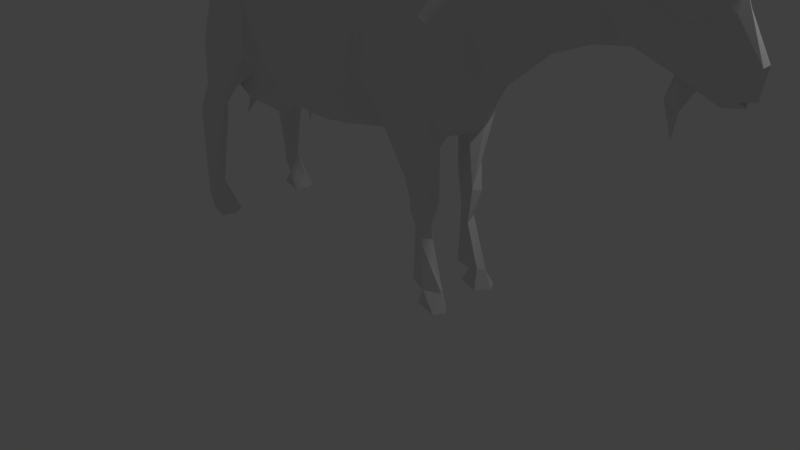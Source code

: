# Source: goat.blend  (saved by Blender 2.79.0; exported with 4.5.12 LTS)
import bpy
from mathutils import Matrix  # noqa: F401  (used for matrix-valued properties, if any)

bpy.ops.wm.read_factory_settings(use_empty=True)
scene = bpy.context.scene
scene.name = 'Scene'

# ---- collections
col_collection_1 = bpy.data.collections.new('Collection 1'); scene.collection.children.link(col_collection_1)

# ---- materials (node trees are filled in below, after node groups)
mat_mat = bpy.data.materials.new('Mat')
mat_mat.alpha_threshold = 0.0
mat_mat.use_transparent_shadow = False
mat_mat.roughness = 0.5

# ---- material node trees

# ---- world
world_world = bpy.data.worlds.new('World'); scene.world = world_world
world_world.color = (0.05088, 0.05088, 0.05088)
world_world.use_sun_shadow = False
world_world.sun_shadow_jitter_overblur = 0.0
world_world.cycles.sampling_method = 'MANUAL'

# ---- cameras
cam_camera = bpy.data.cameras.new('Camera')
cam_camera.clip_end = 100.0
cam_camera.lens = 35.0
cam_camera.sensor_width = 32.0
cam_camera.sensor_height = 18.0
cam_camera.ortho_scale = 7.314
cam_camera.dof.focus_distance = 0.0
cam_camera.dof.aperture_fstop = 128.0

# ---- lights
light_lamp = bpy.data.lights.new('Lamp', 'POINT')
light_lamp.transmission_factor = 0.0
light_lamp.cutoff_distance = 30.0
light_lamp.energy = 100.0
light_lamp.shadow_buffer_clip_start = 1.001
light_lamp.shadow_soft_size = 0.1
light_lamp.shadow_maximum_resolution = 0.006
light_lamp.use_absolute_resolution = True

# ---- meshes
me_grp1_grp1_2 = bpy.data.meshes.new('grp1 grp1_2')
me_grp1_grp1_2.from_pydata([(-263.0, 209.8, -28.96), (-246.3, 214.4, -12.14), (-289.0, 243.1, 35.53), (321.0, 524.7, -19.41), (232.8, 523.3, -20.98), (251.1, 532.9, 0.002675), (136.3, 408.5, -92.14), (151.5, 487.8, -68.3), (194.2, 433.3, -84.07), (202.0, 309.1, -69.96), (214.8, 342.4, -76.47), (217.8, 286.5, -37.69), (-286.6, 135.1, 86.31), (-301.1, 162.9, 97.6), (-292.1, 71.27, 82.18), (226.2, 491.9, -42.75), (211.1, 476.8, -64.29), (158.7, 513.3, -39.56), (-127.1, 232.0, 0.0651), (-52.23, 212.9, 0.002163), (-128.8, 235.7, 30.53), (-318.0, 39.93, 96.43), (-307.9, 62.17, 94.8), (-319.3, 192.9, 94.44), (-302.3, 344.8, -43.34), (-316.3, 358.6, 0.002128), (-326.7, 388.2, -42.98), (-206.1, 467.4, 101.1), (-229.4, 499.9, 79.23), (-286.6, 384.9, 77.04), (96.79, 346.1, 93.24), (70.91, 318.9, 71.62), (125.8, 283.5, 83.89), (-192.5, 274.7, 69.68), (-135.1, 262.2, 63.74), (-155.1, 310.8, 85.24), (-272.9, 180.6, 33.94), (-264.0, 212.2, 32.28), (-252.5, 214.0, 19.34), (-168.4, 205.9, 23.11), (136.3, 408.5, 92.15), (151.5, 487.8, 68.3), (94.34, 402.7, 85.07), (459.5, 450.9, 53.61), (509.2, 418.8, 26.24), (487.5, 457.1, 50.51), (-317.3, 203.1, 58.87), (-328.8, 210.7, 80.09), (-90.83, 548.7, -1.131), (-81.59, 539.7, 17.96), (24.8, 537.5, 0.002263), (-204.4, 457.5, -104.7), (-190.3, 324.8, -116.6), (-236.7, 403.5, -99.53), (226.2, 491.9, 42.76), (284.9, 436.7, 54.41), (321.0, 524.7, 19.42), (194.2, 433.3, 84.08), (211.1, 476.8, 64.3), (-255.7, 532.7, -3.225), (-264.0, 515.7, 22.51), (-201.2, 546.3, 0.0022), (-330.1, 441.2, -38.28), (-330.2, 470.5, -17.66), (-288.9, 498.4, -24.0), (-328.8, 210.7, -80.08), (-294.6, 242.3, -92.61), (-319.3, 192.9, -94.44), (391.9, 536.3, 0.005622), (480.5, 577.0, 15.09), (387.4, 526.3, -17.53), (-331.4, 37.85, 84.04), (-309.7, 53.5, 68.91), (211.3, 7.766, -65.5), (170.6, 7.063, -55.83), (185.6, 36.32, -60.68), (-194.6, 276.7, 105.3), (-166.7, 314.0, 104.4), (-233.1, 278.7, -112.8), (-230.0, 249.6, -98.84), (-283.6, 208.0, -97.4), (249.0, 432.3, -58.89), (147.0, 551.9, 0.002114), (232.8, 523.3, 20.98), (188.6, 166.2, 33.77), (189.8, 158.5, 53.49), (180.0, 108.1, 36.64), (-233.1, 278.7, 112.8), (-262.4, 280.5, 109.9), (-283.6, 208.0, 97.4), (-306.8, 310.7, 37.24), (-273.8, 263.4, 63.15), (-222.3, 251.1, -82.92), (-194.6, 276.7, -105.3), (-318.0, 7.006, -90.36), (-275.9, 7.705, -60.72), (-323.9, 5.922, -73.38), (-277.6, 6.023, -100.7), (-178.4, 396.9, 115.5), (-236.7, 403.5, 99.54), (-262.4, 280.5, -109.9), (197.6, 260.8, 44.12), (184.8, 202.4, 55.78), (-265.5, 7.676, -80.21), (52.51, 251.8, 37.99), (24.23, 301.1, 85.62), (-26.9, 237.4, 51.87), (163.5, 189.4, 66.09), (461.9, 568.6, 86.75), (477.3, 547.9, 47.82), (460.6, 530.6, 50.96), (99.17, 291.6, 59.33), (129.8, 258.1, 63.33), (137.0, 539.3, -22.57), (-295.6, 269.5, 79.42), (-307.8, 226.0, 69.03), (-294.6, 242.3, 92.62), (89.99, 467.7, -76.41), (71.34, 401.8, -82.59), (32.37, 465.6, -88.07), (-230.3, 265.0, 68.72), (-282.8, 207.5, 65.87), (-167.1, 477.2, 102.7), (-150.1, 475.1, 90.35), (-92.49, 477.1, 88.04), (-92.67, 395.0, 117.7), (-40.19, 479.6, 92.94), (-275.9, 7.704, 60.72), (-305.5, 28.53, 71.94), (-347.3, 478.7, -6.037), (-344.9, 486.8, 2.568), (-122.3, 295.8, -89.27), (-134.8, 262.2, -63.7), (-155.1, 310.8, -85.23), (-227.1, 224.9, 54.87), (430.2, 478.8, 45.67), (469.2, 514.9, 53.15), (203.1, 6.012, -30.89), (167.2, 6.145, -40.91), (-284.2, 143.7, 73.02), (-296.5, 178.1, 58.28), (-265.9, 199.8, 84.55), (210.1, 35.29, -47.53), (173.7, 113.3, -56.44), (200.4, 40.54, -37.59), (-40.19, 479.6, -92.93), (-92.49, 477.1, -88.04), (-41.3, 519.4, -62.86), (220.0, 6.629, -48.09), (556.8, 512.6, -1.693), (560.9, 486.9, 14.91), (594.1, 438.9, 10.5), (-363.8, 414.0, 0.001309), (156.4, 128.7, 47.37), (166.4, 158.2, 32.45), (57.53, 253.8, -38.52), (-26.9, 237.4, -51.87), (24.23, 301.1, -85.61), (106.5, 260.5, -5.668), (99.17, 291.6, -59.32), (161.5, 262.4, 0.001894), (-186.0, 205.9, 30.11), (-178.4, 170.3, 29.4), (-248.4, 341.1, 110.0), (-153.7, 400.5, 106.8), (178.2, 367.0, 93.46), (-230.3, 265.0, -68.72), (-192.5, 274.7, -69.68), (-79.19, 235.5, -48.26), (125.8, 283.5, -83.88), (163.5, 189.5, -66.09), (129.8, 258.1, -63.33), (-190.3, 324.8, 116.6), (-74.81, 282.9, -86.9), (-29.7, 284.6, -96.63), (60.61, 234.3, 0.002177), (578.6, 403.9, 22.84), (590.7, 401.6, 0.00591), (519.4, 570.9, 15.96), (487.2, 573.2, -25.55), (-277.6, 6.023, 100.7), (-318.0, 7.007, 90.37), (-323.9, 5.922, 73.39), (-265.6, 7.677, 80.22), (-12.15, 402.5, 104.8), (-272.8, 33.1, 80.6), (-307.9, 62.17, -94.8), (-272.8, 33.1, -80.6), (-110.4, 288.7, 86.78), (517.4, 471.8, 38.32), (522.6, 515.9, 53.77), (99.35, 272.5, 25.13), (-230.1, 249.6, 98.85), (-212.2, 205.8, 0.8063), (-186.0, 205.9, -30.1), (-167.9, 206.0, -22.88), (156.4, 128.7, -47.36), (147.3, 189.6, -46.96), (-153.7, 400.5, -106.8), (-170.2, 405.2, -113.1), (71.34, 401.8, 82.59), (-150.1, 475.1, -90.35), (-92.6, 395.3, -117.7), (70.12, 504.5, -56.3), (203.0, 6.002, 30.9), (211.3, 7.755, 65.52), (170.6, 7.053, 55.85), (167.2, 6.135, 40.93), (220.0, 6.617, 48.11), (513.8, 597.9, 93.09), (-265.9, 199.8, -84.54), (483.1, 572.5, -61.09), (472.6, 545.9, -47.4), (499.0, 538.9, -55.0), (-305.5, 28.53, -71.93), (158.7, 513.3, 39.56), (570.5, 406.0, -22.26), (555.5, 419.3, 30.23), (579.7, 392.3, -0.433), (-29.7, 284.6, 96.63), (184.9, 260.1, 23.1), (147.3, 189.6, 46.97), (387.4, 526.3, 17.55), (-318.0, 39.93, -96.42), (-301.7, 23.98, -101.2), (-141.6, 509.9, -58.78), (498.6, 537.9, 50.49), (494.3, 568.5, 33.73), (545.7, 415.0, 0.005984), (249.0, 432.3, 58.9), (524.1, 403.5, -8.277), (505.5, 369.1, -2.589), (495.1, 416.7, -8.502), (-273.8, 263.4, -63.15), (-306.8, 310.7, -37.24), (461.8, 570.9, -87.51), (458.8, 528.6, -52.54), (180.0, 108.1, -36.64), (166.4, 158.2, -32.45), (-323.4, 475.0, 24.17), (-316.9, 424.1, 53.11), (178.2, 367.0, -93.45), (500.8, 334.8, -2.387), (-284.2, 143.7, -73.01), (-292.1, 71.27, -82.18), (-286.6, 135.1, -86.31), (491.3, 383.9, 6.887), (-167.1, 477.2, -102.7), (-229.4, 499.9, -79.23), (438.4, 445.2, 24.48), (-296.5, 178.1, -58.28), (-282.8, 207.5, -65.87), (-317.3, 203.1, -58.87), (-41.3, 519.4, 62.87), (70.13, 504.5, 56.3), (495.7, 526.2, 56.66), (-227.1, 224.9, -54.87), (-344.7, 438.7, 8.452), (484.3, 565.2, -69.66), (469.6, 517.1, -53.15), (-316.9, 424.1, -53.1), (-274.2, 453.0, -65.82), (-286.6, 384.9, -77.04), (32.37, 465.6, 88.08), (504.3, 615.0, 25.28), (501.7, 613.7, 38.53), (512.9, 603.4, -91.54), (411.7, 471.1, -44.77), (173.7, 113.4, 56.45), (165.1, 158.1, 67.0), (-222.3, 251.1, 82.93), (411.7, 471.1, 44.79), (-79.19, 235.5, 48.26), (165.1, 158.1, -66.99), (-310.0, 285.1, 0.00219), (-301.7, 332.3, -71.93), (284.9, 436.7, -54.4), (-178.4, 170.3, -29.4), (-185.9, 538.4, -28.03), (452.6, 651.3, 33.4), (-290.9, 316.3, -92.48), (-128.8, 235.7, -30.53), (184.8, 202.4, -55.77), (-166.7, 314.0, -104.4), (-301.7, 23.98, 101.2), (202.0, 309.1, 69.97), (217.8, 286.5, 37.7), (214.8, 342.4, 76.47), (237.5, 366.5, -55.68), (217.0, 418.5, -79.55), (489.1, 605.3, 28.66), (189.8, 158.5, -53.48), (467.4, 645.4, -30.1), (421.4, 660.3, -38.48), (489.1, 605.3, -28.64), (-339.3, 406.8, 0.002192), (-326.7, 388.2, 42.99), (-302.3, 344.7, 43.35), (96.81, 346.1, -93.24), (70.91, 318.9, -71.61), (94.34, 402.7, -85.07), (507.0, 581.0, -12.8), (508.6, 411.8, 14.9), (506.0, 613.6, -36.48), (526.4, 561.4, -27.14), (390.6, 421.9, 0.005818), (448.7, 430.3, 0.005873), (547.9, 499.7, 29.85), (514.9, 552.2, -38.98), (159.9, 41.87, -54.73), (-242.0, 509.4, 44.55), (-274.2, 453.0, 65.83), (-248.4, 341.1, -110.0), (334.6, 410.3, 31.44), (256.2, 356.0, 34.78), (334.1, 399.3, 0.005793), (-331.4, 37.85, -84.04), (-309.7, 53.5, -68.91), (-141.6, 509.9, 58.79), (-295.6, 269.5, -79.42), (-307.8, 226.0, -69.03), (-242.0, 509.4, -44.54), (-185.9, 538.4, 28.04), (-180.2, 514.1, 70.92), (-301.1, 162.9, -97.59), (-180.2, 514.1, -70.91), (-12.13, 402.5, -104.8), (553.1, 386.6, 0.004648), (485.5, 562.2, 71.04), (-288.1, 241.5, -38.41), (163.1, 39.27, 35.9), (-301.7, 332.3, 71.94), (182.1, 32.49, -41.05), (183.0, 260.7, -23.3), (163.1, 39.27, -35.89), (188.6, 166.2, -33.77), (137.0, 539.3, 22.58), (183.1, 253.5, -28.58), (197.6, 260.7, -44.11), (545.6, 524.4, 39.57), (220.4, 270.4, 0.001627), (266.3, 342.1, 0.001653), (256.2, 356.0, -34.77), (237.5, 366.5, 55.69), (334.6, 410.3, -31.42), (438.1, 445.3, -24.61), (430.1, 478.8, -45.63), (502.9, 423.3, -28.69), (89.99, 467.7, 76.41), (459.6, 450.8, -53.56), (487.5, 457.1, -50.5), (-290.9, 316.3, 92.48), (522.6, 515.7, -53.77), (522.6, 560.3, 35.42), (545.6, 524.4, -39.58), (545.8, 552.0, -2.088), (159.9, 41.87, 54.74), (185.6, 36.31, 60.69), (543.6, 498.7, -32.62), (560.9, 486.9, -14.89), (589.9, 436.8, -14.05), (577.7, 404.9, -23.64), (553.6, 424.6, -29.87), (217.0, 418.5, 79.56), (517.4, 471.8, -38.31), (180.4, 241.9, 29.89), (200.4, 40.51, 37.6), (182.1, 32.47, 41.06), (210.1, 35.26, 47.55)], [], [(0, 1, 2), (3, 4, 5), (6, 7, 8), (9, 10, 11), (12, 13, 14), (15, 16, 17), (18, 19, 20), (21, 22, 23), (24, 25, 26), (27, 28, 29), (30, 31, 32), (33, 34, 35), (36, 37, 38), (39, 18, 20), (40, 41, 42), (43, 44, 45), (46, 23, 47), (48, 49, 50), (51, 52, 53), (54, 55, 56), (57, 58, 41), (59, 60, 61), (62, 63, 64), (65, 66, 67), (68, 69, 70), (71, 72, 21), (73, 74, 75), (76, 33, 77), (78, 79, 80), (16, 81, 8), (5, 82, 83), (84, 85, 86), (87, 88, 89), (90, 2, 91), (92, 79, 93), (94, 95, 96), (95, 94, 97), (98, 27, 99), (66, 100, 80), (101, 102, 84), (97, 103, 95), (104, 105, 106), (102, 107, 85), (108, 109, 110), (32, 111, 112), (113, 82, 4), (114, 115, 116), (117, 118, 119), (83, 54, 56), (120, 121, 91), (122, 98, 123), (124, 125, 126), (127, 128, 72), (64, 129, 130), (131, 132, 133), (37, 38, 134), (135, 136, 110), (74, 137, 138), (137, 74, 73), (139, 140, 141), (142, 143, 144), (145, 146, 147), (73, 148, 137), (149, 150, 151), (63, 152, 129), (35, 77, 33), (86, 153, 154), (155, 156, 157), (85, 84, 102), (158, 159, 160), (87, 76, 163), (35, 164, 77), (30, 32, 165), (166, 92, 167), (156, 19, 168), (169, 170, 171), (172, 76, 77), (173, 174, 168), (115, 91, 121), (19, 175, 106), (151, 176, 177), (69, 178, 179), (127, 180, 181), (181, 182, 127), (180, 127, 183), (184, 126, 125), (185, 180, 183), (97, 186, 187), (125, 164, 188), (19, 156, 175), (136, 189, 190), (191, 160, 111), (76, 87, 192), (193, 194, 195), (123, 125, 124), (171, 196, 197), (198, 133, 199), (172, 163, 76), (20, 34, 39), (31, 200, 105), (201, 146, 202), (17, 7, 203), (78, 80, 100), (108, 110, 136), (204, 205, 206), (206, 207, 204), (205, 204, 208), (129, 64, 63), (109, 108, 209), (64, 130, 59), (79, 92, 210), (211, 212, 213), (57, 40, 165), (94, 96, 214), (41, 58, 215), (216, 217, 218), (219, 105, 184), (112, 220, 221), (68, 222, 69), (136, 135, 43), (214, 223, 224), (225, 48, 147), (109, 226, 227), (93, 79, 78), (216, 228, 217), (55, 54, 229), (68, 5, 222), (202, 131, 198), (230, 231, 232), (233, 234, 24), (235, 236, 211), (212, 211, 236), (133, 198, 131), (237, 238, 196), (239, 240, 60), (117, 203, 7), (241, 170, 169), (220, 111, 160), (231, 242, 232), (243, 244, 245), (232, 242, 246), (199, 51, 247), (223, 67, 186), (51, 248, 247), (43, 249, 44), (250, 251, 252), (3, 5, 70), (253, 126, 254), (209, 255, 226), (256, 194, 193), (155, 175, 156), (63, 257, 239), (32, 112, 107), (258, 259, 235), (259, 258, 213), (260, 261, 262), (263, 254, 126), (99, 29, 163), (163, 172, 99), (264, 265, 178), (266, 213, 258), (267, 70, 212), (235, 259, 236), (27, 122, 28), (147, 48, 203), (266, 258, 235), (268, 85, 269), (120, 33, 270), (188, 219, 125), (37, 2, 38), (260, 262, 26), (211, 266, 235), (271, 249, 135), (106, 219, 272), (273, 143, 196), (274, 25, 234), (26, 262, 275), (141, 89, 12), (56, 55, 222), (251, 250, 210), (15, 3, 276), (178, 69, 264), (39, 193, 18), (269, 85, 107), (12, 139, 141), (61, 48, 278), (276, 81, 15), (279, 265, 264), (262, 280, 275), (18, 195, 281), (9, 282, 170), (283, 199, 133), (194, 277, 195), (180, 284, 181), (285, 286, 287), (81, 288, 289), (142, 148, 73), (264, 290, 279), (282, 291, 170), (292, 293, 294), (47, 23, 116), (189, 45, 217), (295, 25, 296), (62, 260, 26), (184, 105, 200), (167, 256, 166), (91, 297, 90), (295, 296, 257), (298, 299, 300), (22, 21, 180), (301, 292, 294), (294, 179, 301), (302, 44, 232), (274, 90, 25), (292, 301, 303), (271, 135, 110), (146, 201, 225), (304, 303, 301), (89, 116, 13), (303, 293, 292), (305, 306, 249), (191, 104, 158), (120, 270, 121), (131, 173, 132), (189, 307, 190), (304, 308, 303), (143, 309, 196), (28, 310, 311), (308, 179, 303), (131, 202, 173), (93, 283, 167), (294, 303, 179), (52, 93, 312), (269, 153, 268), (313, 314, 315), (96, 95, 214), (168, 19, 281), (107, 285, 165), (23, 13, 116), (63, 62, 257), (316, 223, 317), (318, 124, 253), (233, 319, 320), (227, 110, 109), (189, 136, 45), (278, 48, 225), (298, 169, 299), (321, 64, 59), (270, 76, 192), (293, 303, 294), (244, 243, 317), (271, 110, 222), (193, 134, 38), (45, 136, 43), (297, 296, 25), (255, 190, 226), (61, 322, 48), (29, 99, 27), (252, 317, 250), (222, 110, 69), (175, 158, 104), (116, 115, 47), (230, 302, 231), (62, 64, 260), (323, 28, 122), (260, 321, 261), (73, 75, 142), (30, 42, 31), (310, 28, 323), (67, 66, 324), (246, 231, 302), (98, 77, 164), (213, 266, 211), (225, 147, 146), (247, 325, 201), (200, 31, 42), (231, 246, 242), (51, 199, 52), (166, 233, 251), (272, 20, 19), (233, 256, 0), (13, 23, 22), (280, 262, 312), (302, 232, 246), (210, 245, 80), (326, 118, 157), (119, 203, 117), (247, 201, 199), (14, 22, 185), (113, 203, 50), (327, 217, 44), (324, 186, 67), (295, 257, 26), (262, 51, 53), (22, 14, 13), (272, 34, 20), (69, 227, 290), (49, 48, 322), (328, 108, 136), (136, 255, 328), (272, 188, 34), (100, 312, 78), (80, 324, 66), (329, 233, 0), (112, 221, 153), (209, 328, 255), (319, 66, 320), (106, 272, 19), (77, 98, 172), (244, 187, 186), (209, 108, 328), (153, 86, 330), (296, 331, 29), (62, 26, 257), (180, 185, 22), (141, 121, 270), (18, 281, 19), (138, 137, 332), (144, 332, 137), (249, 306, 232), (15, 17, 4), (289, 288, 10), (54, 83, 215), (325, 225, 201), (159, 171, 333), (144, 137, 142), (148, 142, 137), (2, 329, 0), (187, 244, 317), (111, 31, 191), (184, 125, 219), (334, 332, 144), (192, 141, 270), (114, 331, 91), (144, 237, 334), (334, 196, 309), (128, 21, 72), (249, 271, 313), (317, 95, 187), (238, 237, 335), (1, 0, 256), (254, 215, 336), (104, 191, 31), (295, 26, 25), (102, 101, 285), (51, 262, 248), (179, 70, 69), (132, 194, 256), (333, 160, 159), (289, 8, 81), (335, 337, 238), (197, 238, 337), (145, 119, 326), (337, 335, 338), (240, 296, 29), (333, 197, 337), (74, 332, 75), (240, 29, 311), (40, 57, 41), (339, 190, 307), (338, 11, 337), (58, 57, 229), (82, 50, 336), (307, 150, 149), (312, 53, 52), (183, 127, 185), (175, 155, 158), (333, 337, 340), (54, 58, 229), (11, 340, 337), (341, 315, 314), (11, 341, 340), (151, 150, 217), (11, 342, 341), (197, 196, 238), (323, 123, 318), (170, 241, 9), (343, 286, 314), (227, 69, 110), (134, 193, 161), (341, 342, 315), (288, 342, 11), (11, 10, 288), (344, 315, 342), (288, 81, 342), (203, 113, 17), (8, 7, 16), (342, 276, 344), (276, 342, 81), (24, 234, 25), (305, 315, 344), (257, 240, 239), (344, 345, 305), (159, 158, 299), (305, 345, 306), (93, 167, 92), (188, 35, 34), (345, 344, 267), (276, 267, 344), (153, 107, 112), (198, 199, 201), (290, 227, 265), (267, 346, 345), (345, 347, 306), (187, 103, 97), (322, 60, 323), (70, 267, 276), (107, 153, 269), (232, 306, 347), (309, 75, 334), (348, 41, 254), (347, 345, 349), (280, 100, 66), (7, 17, 16), (122, 123, 323), (298, 6, 241), (250, 317, 243), (345, 346, 349), (349, 350, 347), (245, 210, 243), (188, 272, 219), (351, 114, 116), (184, 200, 263), (305, 313, 315), (222, 55, 271), (290, 264, 69), (332, 334, 75), (70, 179, 212), (194, 132, 195), (350, 349, 259), (335, 237, 291), (90, 274, 2), (259, 349, 346), (273, 170, 291), (267, 212, 346), (346, 236, 259), (263, 348, 254), (24, 275, 233), (245, 244, 324), (236, 346, 212), (218, 217, 327), (124, 318, 123), (285, 107, 102), (126, 253, 124), (212, 179, 213), (286, 341, 314), (352, 259, 213), (213, 308, 352), (322, 61, 60), (308, 213, 179), (54, 215, 58), (353, 226, 339), (120, 91, 134), (152, 130, 129), (324, 80, 245), (168, 132, 173), (146, 145, 202), (318, 322, 323), (304, 354, 308), (308, 354, 352), (313, 305, 249), (304, 355, 354), (304, 178, 355), (243, 210, 250), (1, 256, 193), (301, 178, 304), (301, 179, 178), (321, 325, 248), (268, 153, 356), (104, 106, 175), (118, 300, 299), (356, 357, 268), (354, 355, 149), (320, 251, 233), (178, 339, 355), (241, 8, 10), (56, 5, 83), (6, 300, 7), (354, 149, 358), (210, 92, 251), (149, 359, 358), (289, 10, 8), (72, 71, 46), (283, 52, 199), (149, 151, 359), (275, 24, 26), (330, 356, 153), (360, 359, 151), (320, 252, 251), (280, 66, 319), (297, 91, 331), (252, 320, 65), (174, 157, 156), (82, 113, 50), (331, 296, 297), (252, 65, 67), (67, 316, 252), (156, 168, 174), (95, 317, 214), (143, 142, 75), (278, 325, 59), (161, 39, 34), (30, 165, 40), (98, 99, 172), (177, 360, 151), (78, 312, 93), (185, 72, 14), (97, 94, 224), (361, 362, 360), (360, 177, 361), (339, 307, 355), (171, 197, 333), (181, 128, 182), (38, 1, 193), (299, 157, 118), (286, 343, 287), (326, 202, 145), (164, 123, 98), (56, 222, 5), (363, 287, 343), (35, 188, 164), (63, 239, 152), (281, 195, 132), (186, 324, 244), (234, 329, 274), (100, 280, 312), (166, 256, 233), (38, 2, 1), (353, 178, 265), (360, 362, 359), (182, 128, 127), (119, 145, 203), (232, 44, 249), (161, 39, 162), (287, 165, 285), (226, 353, 227), (91, 115, 114), (169, 171, 159), (347, 350, 362), (115, 121, 46), (226, 190, 339), (230, 327, 44), (362, 216, 347), (240, 311, 310), (316, 67, 223), (13, 12, 89), (336, 215, 83), (210, 80, 79), (218, 327, 216), (140, 46, 121), (221, 154, 153), (298, 241, 169), (321, 260, 64), (327, 347, 216), (5, 4, 82), (230, 347, 327), (284, 180, 21), (72, 185, 127), (278, 59, 61), (299, 155, 157), (230, 232, 347), (116, 89, 88), (88, 87, 163), (130, 239, 60), (239, 130, 152), (191, 158, 160), (364, 362, 350), (364, 359, 362), (170, 273, 196), (196, 171, 170), (363, 57, 287), (319, 275, 280), (319, 233, 275), (351, 163, 29), (359, 364, 358), (165, 287, 57), (362, 228, 216), (193, 39, 161), (364, 350, 259), (364, 352, 358), (259, 352, 364), (11, 338, 9), (14, 72, 139), (159, 299, 169), (23, 46, 71), (226, 109, 209), (71, 21, 23), (353, 265, 227), (261, 248, 262), (322, 318, 49), (66, 65, 320), (155, 299, 158), (215, 254, 41), (143, 273, 291), (348, 263, 200), (74, 138, 332), (338, 335, 282), (46, 140, 72), (149, 355, 307), (354, 358, 352), (105, 104, 31), (353, 339, 178), (190, 255, 136), (177, 176, 361), (52, 283, 93), (363, 229, 57), (34, 134, 161), (126, 184, 263), (220, 160, 333), (297, 25, 90), (333, 340, 220), (168, 281, 132), (309, 143, 75), (103, 187, 95), (228, 362, 217), (42, 348, 200), (113, 4, 17), (220, 365, 221), (286, 220, 340), (220, 286, 365), (286, 340, 341), (189, 217, 150), (2, 37, 91), (221, 365, 154), (101, 365, 286), (348, 42, 41), (84, 154, 365), (362, 361, 176), (140, 139, 72), (365, 101, 84), (166, 251, 92), (325, 247, 248), (117, 7, 300), (174, 326, 157), (314, 313, 55), (154, 84, 86), (317, 252, 316), (282, 9, 338), (130, 60, 59), (196, 334, 237), (44, 217, 45), (29, 331, 351), (366, 330, 86), (330, 366, 367), (134, 34, 33), (318, 253, 49), (2, 274, 329), (68, 70, 5), (286, 285, 101), (150, 307, 189), (53, 312, 262), (18, 193, 195), (86, 268, 366), (268, 86, 85), (336, 50, 254), (139, 12, 14), (300, 118, 117), (326, 119, 118), (6, 298, 300), (4, 3, 15), (207, 367, 204), (366, 204, 367), (256, 167, 132), (8, 241, 6), (366, 368, 204), (147, 203, 145), (208, 204, 368), (225, 325, 278), (143, 291, 237), (368, 366, 268), (249, 43, 135), (321, 59, 325), (253, 254, 49), (50, 203, 48), (121, 141, 140), (141, 192, 89), (311, 29, 28), (88, 163, 351), (368, 205, 208), (310, 60, 240), (351, 116, 88), (205, 368, 357), (268, 357, 368), (15, 81, 16), (3, 70, 276), (202, 198, 201), (205, 357, 206), (114, 351, 331), (219, 106, 105), (27, 98, 122), (76, 270, 33), (248, 261, 321), (291, 282, 335), (229, 363, 343), (234, 233, 329), (214, 317, 223), (33, 120, 134), (176, 217, 362), (40, 42, 30), (206, 357, 367), (125, 123, 164), (257, 296, 240), (50, 49, 254), (46, 47, 115), (206, 367, 207), (176, 151, 217), (91, 37, 134), (173, 202, 174), (310, 323, 60), (343, 314, 229), (165, 32, 107), (279, 290, 265), (111, 220, 112), (167, 133, 132), (237, 144, 143), (186, 97, 223), (55, 313, 271), (224, 223, 97), (10, 9, 241), (111, 32, 31), (181, 284, 128), (133, 167, 283), (87, 89, 192), (336, 83, 82), (128, 284, 21), (326, 174, 202), (356, 330, 357), (94, 214, 224), (44, 302, 230), (367, 357, 330), (55, 229, 314)])
_uv = me_grp1_grp1_2.uv_layers.new(name='UVMap')
_uv.uv.foreach_set('vector', [0.9189, 0.613, 0.9224, 0.6128, 0.9175, 0.6101, 0.9233, 0.6101, 0.9175, 0.6101, 0.9224, 0.6128, 0.9233, 0.6101, 0.9224, 0.6069, 0.9175, 0.6101, 0.9185, 0.6069, 0.9175, 0.6101, 0.9224, 0.6069, 0.9185, 0.6069, 0.9224, 0.6069, 0.9175, 0.5928, 0.9175, 0.5928, 0.9116, 0.594, 0.9185, 0.6069, 0.9146, 0.6077, 0.9185, 0.6069, 0.9116, 0.594, 0.9248, 0.5925, 0.9175, 0.5928, 0.9224, 0.6069, 0.9116, 0.594, 0.9058, 0.5955, 0.9146, 0.6077, 0.9106, 0.6082, 0.9146, 0.6077, 0.9058, 0.5955, 0.9106, 0.6082, 0.9058, 0.5955, 0.9058, 0.6101, 0.8994, 0.5972, 0.9058, 0.6101, 0.9058, 0.5955, 0.9058, 0.5955, 0.9023, 0.5828, 0.8994, 0.5972, 0.9058, 0.5955, 0.9116, 0.594, 0.9023, 0.5828, 0.894, 0.5845, 0.8994, 0.5972, 0.9023, 0.5828, 0.9092, 0.5803, 0.9023, 0.5828, 0.9116, 0.594, 0.9116, 0.594, 0.9175, 0.5928, 0.9092, 0.5803, 0.917, 0.5769, 0.9092, 0.5803, 0.9175, 0.5928, 0.9175, 0.5928, 0.9248, 0.5925, 0.917, 0.5769, 0.9258, 0.5781, 0.917, 0.5769, 0.9248, 0.5925, 0.9248, 0.5925, 0.9224, 0.6069, 0.9312, 0.5938, 0.9321, 0.5791, 0.9258, 0.5781, 0.9312, 0.5938, 0.9277, 0.6074, 0.9312, 0.5938, 0.9224, 0.6069, 0.9321, 0.5791, 0.9312, 0.5938, 0.9395, 0.5815, 0.9277, 0.6074, 0.9336, 0.6084, 0.9312, 0.5938, 0.9365, 0.595, 0.9395, 0.5815, 0.9312, 0.5938, 0.9365, 0.595, 0.9312, 0.5938, 0.9336, 0.6084, 0.7676, 0.9653, 0.7734, 0.9697, 0.7656, 0.9605, 0.7788, 0.9599, 0.7656, 0.9605, 0.7734, 0.9697, 0.7788, 0.9599, 0.7734, 0.9697, 0.7871, 0.9614, 0.7856, 0.9721, 0.7871, 0.9614, 0.7734, 0.9697, 0.7856, 0.9721, 0.8027, 0.9689, 0.7871, 0.9614, 0.7788, 0.9599, 0.7871, 0.9614, 0.7793, 0.9553, 0.7666, 0.9543, 0.7793, 0.9553, 0.769, 0.9472, 0.7764, 0.9443, 0.769, 0.9472, 0.7793, 0.9553, 0.7793, 0.9553, 0.7876, 0.9528, 0.7764, 0.9443, 0.7876, 0.9528, 0.7793, 0.9553, 0.7871, 0.9614, 0.7891, 0.9422, 0.7764, 0.9443, 0.7876, 0.9528, 0.7891, 0.9422, 0.7876, 0.9528, 0.8018, 0.945, 0.7964, 0.9604, 0.7871, 0.9614, 0.8027, 0.9689, 0.7871, 0.9614, 0.7964, 0.9604, 0.7876, 0.9528, 0.8027, 0.9689, 0.8115, 0.9594, 0.7964, 0.9604, 0.7993, 0.9573, 0.7964, 0.9604, 0.8115, 0.9594, 0.7993, 0.9573, 0.7998, 0.9555, 0.7964, 0.9604, 0.7964, 0.952, 0.8018, 0.945, 0.7876, 0.9528, 0.7964, 0.952, 0.7876, 0.9528, 0.7964, 0.9604, 0.7964, 0.952, 0.7964, 0.9604, 0.7998, 0.9555, 0.8018, 0.945, 0.7964, 0.952, 0.8115, 0.9541, 0.7998, 0.9555, 0.8115, 0.9541, 0.7964, 0.952, 0.3652, 0.9713, 0.3708, 0.9742, 0.3633, 0.9644, 0.3755, 0.9639, 0.3633, 0.9644, 0.3708, 0.9742, 0.3755, 0.9639, 0.3708, 0.9742, 0.3835, 0.9653, 0.3823, 0.9763, 0.3835, 0.9653, 0.3708, 0.9742, 0.3823, 0.9763, 0.3977, 0.9736, 0.3835, 0.9653, 0.3755, 0.9639, 0.3835, 0.9653, 0.3762, 0.9599, 0.3638, 0.9592, 0.3762, 0.9599, 0.366, 0.9519, 0.3718, 0.9495, 0.366, 0.9519, 0.3762, 0.9599, 0.3762, 0.9599, 0.3843, 0.9586, 0.3718, 0.9495, 0.3843, 0.9586, 0.3762, 0.9599, 0.3835, 0.9653, 0.3853, 0.9474, 0.3718, 0.9495, 0.3843, 0.9586, 0.3853, 0.9474, 0.3843, 0.9586, 0.3989, 0.9509, 0.3921, 0.9651, 0.3835, 0.9653, 0.3977, 0.9736, 0.3835, 0.9653, 0.3921, 0.9651, 0.3843, 0.9586, 0.3977, 0.9736, 0.408, 0.9656, 0.3921, 0.9651, 0.396, 0.9626, 0.3921, 0.9651, 0.408, 0.9656, 0.396, 0.9626, 0.396, 0.9601, 0.3921, 0.9651, 0.3916, 0.958, 0.3989, 0.9509, 0.3843, 0.9586, 0.3916, 0.958, 0.3843, 0.9586, 0.3921, 0.9651, 0.3916, 0.958, 0.3921, 0.9651, 0.396, 0.9601, 0.3989, 0.9509, 0.3916, 0.958, 0.4082, 0.9575, 0.7676, 0.03516, 0.7656, 0.03955, 0.7734, 0.03027, 0.7788, 0.04053, 0.7734, 0.03027, 0.7656, 0.03955, 0.7788, 0.04053, 0.7871, 0.03906, 0.7734, 0.03027, 0.7856, 0.02832, 0.7734, 0.03027, 0.7871, 0.03906, 0.7856, 0.02832, 0.7871, 0.03906, 0.8027, 0.03125, 0.7788, 0.04053, 0.7793, 0.04492, 0.7871, 0.03906, 0.7666, 0.0459, 0.769, 0.05322, 0.7793, 0.04492, 0.7764, 0.05615, 0.7793, 0.04492, 0.769, 0.05322, 0.7964, 0.04004, 0.8027, 0.03125, 0.7871, 0.03906, 0.8027, 0.03125, 0.7964, 0.04004, 0.8115, 0.04102, 0.7993, 0.04297, 0.8115, 0.04102, 0.7964, 0.04004, 0.7993, 0.04297, 0.7964, 0.04004, 0.7998, 0.04492, 0.7876, 0.04736, 0.7871, 0.03906, 0.7793, 0.04492, 0.7793, 0.04492, 0.7764, 0.05615, 0.7876, 0.04736, 0.7871, 0.03906, 0.7876, 0.04736, 0.7964, 0.04004, 0.7891, 0.0581, 0.7876, 0.04736, 0.7764, 0.05615, 0.7891, 0.0581, 0.8018, 0.05518, 0.7876, 0.04736, 0.7964, 0.04834, 0.7998, 0.04492, 0.7964, 0.04004, 0.7964, 0.04834, 0.7964, 0.04004, 0.7876, 0.04736, 0.7964, 0.04834, 0.7876, 0.04736, 0.8018, 0.05518, 0.7998, 0.04492, 0.7964, 0.04834, 0.8115, 0.04639, 0.8018, 0.05518, 0.8115, 0.04639, 0.7964, 0.04834, 0.3652, 0.02881, 0.3633, 0.03565, 0.3708, 0.02588, 0.3755, 0.03662, 0.3708, 0.02588, 0.3633, 0.03565, 0.3755, 0.03662, 0.3835, 0.03516, 0.3708, 0.02588, 0.3823, 0.02393, 0.3708, 0.02588, 0.3835, 0.03516, 0.3823, 0.02393, 0.3835, 0.03516, 0.3977, 0.02685, 0.3755, 0.03662, 0.3762, 0.04053, 0.3835, 0.03516, 0.3638, 0.04102, 0.366, 0.04834, 0.3762, 0.04053, 0.3718, 0.05078, 0.3762, 0.04053, 0.366, 0.04834, 0.3921, 0.03516, 0.3977, 0.02685, 0.3835, 0.03516, 0.3977, 0.02685, 0.3921, 0.03516, 0.408, 0.03467, 0.396, 0.0376, 0.408, 0.03467, 0.3921, 0.03516, 0.396, 0.0376, 0.3921, 0.03516, 0.396, 0.04004, 0.3843, 0.0415, 0.3835, 0.03516, 0.3762, 0.04053, 0.3762, 0.04053, 0.3718, 0.05078, 0.3843, 0.0415, 0.3835, 0.03516, 0.3843, 0.0415, 0.3921, 0.03516, 0.3853, 0.05273, 0.3843, 0.0415, 0.3718, 0.05078, 0.3853, 0.05273, 0.3989, 0.04932, 0.3843, 0.0415, 0.3916, 0.04248, 0.396, 0.04004, 0.3921, 0.03516, 0.3916, 0.04248, 0.3921, 0.03516, 0.3843, 0.0415, 0.3916, 0.04248, 0.3843, 0.0415, 0.3989, 0.04932, 0.396, 0.04004, 0.3916, 0.04248, 0.4082, 0.04297, 0.3989, 0.04932, 0.4082, 0.04297, 0.3916, 0.04248, 0.2537, 0.8569, 0.2625, 0.8483, 0.2454, 0.8488, 0.259, 0.8391, 0.2454, 0.8488, 0.2625, 0.8483, 0.2454, 0.8488, 0.259, 0.8391, 0.2379, 0.8384, 0.2625, 0.8483, 0.2812, 0.8384, 0.259, 0.8391, 0.2559, 0.8268, 0.2379, 0.8384, 0.259, 0.8391, 0.2379, 0.8384, 0.2559, 0.8268, 0.2299, 0.8129, 0.2812, 0.8311, 0.259, 0.8391, 0.2812, 0.8384, 0.259, 0.8391, 0.2812, 0.8311, 0.2559, 0.8268, 0.2812, 0.8384, 0.3, 0.856, 0.2812, 0.8311, 0.2539, 0.8108, 0.2299, 0.8129, 0.2559, 0.8268, 0.2949, 0.8455, 0.2812, 0.8311, 0.3, 0.856, 0.3, 0.856, 0.3015, 0.842, 0.2949, 0.8455, 0.282, 0.8219, 0.2559, 0.8268, 0.2812, 0.8311, 0.2812, 0.8311, 0.2949, 0.8455, 0.282, 0.8219, 0.2559, 0.8268, 0.282, 0.8219, 0.2539, 0.8108, 0.293, 0.8391, 0.2949, 0.8455, 0.3015, 0.842, 0.293, 0.8391, 0.282, 0.8219, 0.2949, 0.8455, 0.3015, 0.842, 0.2974, 0.8311, 0.293, 0.8391, 0.282, 0.8219, 0.293, 0.8391, 0.2974, 0.8311, 0.2974, 0.8311, 0.3386, 0.8282, 0.282, 0.8219, 0.3264, 0.8241, 0.282, 0.8219, 0.3386, 0.8282, 0.3264, 0.8241, 0.3386, 0.8282, 0.3169, 0.817, 0.3215, 0.8112, 0.3169, 0.817, 0.3386, 0.8282, 0.3215, 0.8112, 0.2876, 0.8037, 0.3169, 0.817, 0.282, 0.8219, 0.3264, 0.8241, 0.2859, 0.8135, 0.3169, 0.817, 0.2859, 0.8135, 0.3264, 0.8241, 0.2859, 0.8135, 0.3169, 0.817, 0.2876, 0.8037, 0.2859, 0.8135, 0.2539, 0.8108, 0.282, 0.8219, 0.2876, 0.8037, 0.2666, 0.8026, 0.2859, 0.8135, 0.2539, 0.8108, 0.2859, 0.8135, 0.2666, 0.8026, 0.2539, 0.8108, 0.2666, 0.8026, 0.2617, 0.8005, 0.2739, 0.7922, 0.2617, 0.8005, 0.2666, 0.8026, 0.2739, 0.7922, 0.2494, 0.7932, 0.2617, 0.8005, 0.2617, 0.8005, 0.2502, 0.7997, 0.2539, 0.8108, 0.2502, 0.7997, 0.2617, 0.8005, 0.2494, 0.7932, 0.2299, 0.8129, 0.2539, 0.8108, 0.2502, 0.7997, 0.2494, 0.7932, 0.2291, 0.7941, 0.2502, 0.7997, 0.2299, 0.8129, 0.2502, 0.7997, 0.2291, 0.7941, 0.08539, 0.9683, 0.08435, 0.9445, 0.06976, 0.9641, 0.06036, 0.9442, 0.06976, 0.9641, 0.08435, 0.9445, 0.06976, 0.9641, 0.06036, 0.9442, 0.04968, 0.9665, 0.08435, 0.9445, 0.07495, 0.9126, 0.06036, 0.9442, 0.04172, 0.9544, 0.04968, 0.9665, 0.06036, 0.9442, 0.0531, 0.9235, 0.06036, 0.9442, 0.07495, 0.9126, 0.06036, 0.9442, 0.0531, 0.9235, 0.04172, 0.9544, 0.07495, 0.9126, 0.05963, 0.8921, 0.0531, 0.9235, 0.02743, 0.9266, 0.04172, 0.9544, 0.0531, 0.9235, 0.04513, 0.9044, 0.0531, 0.9235, 0.05963, 0.8921, 0.0531, 0.9235, 0.04513, 0.9044, 0.02743, 0.9266, 0.05963, 0.8921, 0.04019, 0.8786, 0.04513, 0.9044, 0.02438, 0.9071, 0.02743, 0.9266, 0.04513, 0.9044, 0.03223, 0.885, 0.04513, 0.9044, 0.04019, 0.8786, 0.04513, 0.9044, 0.03223, 0.885, 0.02438, 0.9071, 0.04019, 0.8786, 0.03056, 0.8746, 0.03223, 0.885, 0.02113, 0.8875, 0.02438, 0.9071, 0.03223, 0.885, 0.02643, 0.8751, 0.03223, 0.885, 0.03056, 0.8746, 0.03223, 0.885, 0.02643, 0.8751, 0.02113, 0.8875, 0.02318, 0.8795, 0.02113, 0.8875, 0.02643, 0.8751, 0.8506, 0.3911, 0.8428, 0.4028, 0.854, 0.3931, 0.8481, 0.4062, 0.854, 0.3931, 0.8428, 0.4028, 0.8428, 0.4028, 0.8359, 0.4155, 0.8481, 0.4062, 0.8447, 0.4204, 0.8481, 0.4062, 0.8359, 0.4155, 0.854, 0.3931, 0.8481, 0.4062, 0.8584, 0.3945, 0.8481, 0.4062, 0.8447, 0.4204, 0.856, 0.4102, 0.856, 0.4102, 0.8584, 0.3945, 0.8481, 0.4062, 0.855, 0.4233, 0.856, 0.4102, 0.8447, 0.4204, 0.8574, 0.3901, 0.8584, 0.3945, 0.8618, 0.3901, 0.8618, 0.3945, 0.8618, 0.3901, 0.8584, 0.3945, 0.8584, 0.3945, 0.856, 0.4102, 0.8618, 0.3945, 0.856, 0.4102, 0.855, 0.4233, 0.8633, 0.4097, 0.8638, 0.4224, 0.8633, 0.4097, 0.855, 0.4233, 0.8618, 0.3945, 0.8633, 0.4097, 0.8677, 0.394, 0.8633, 0.4097, 0.8638, 0.4224, 0.8691, 0.4072, 0.8691, 0.4072, 0.8677, 0.394, 0.8633, 0.4097, 0.8716, 0.4204, 0.8691, 0.4072, 0.8638, 0.4224, 0.8716, 0.4204, 0.8779, 0.4175, 0.8691, 0.4072, 0.8691, 0.4072, 0.8726, 0.4058, 0.8677, 0.394, 0.8726, 0.4058, 0.8691, 0.4072, 0.8779, 0.4175, 0.8765, 0.4023, 0.8677, 0.394, 0.8726, 0.4058, 0.8779, 0.4175, 0.8833, 0.4155, 0.8726, 0.4058, 0.8765, 0.4023, 0.8726, 0.4058, 0.8833, 0.4155, 0.01808, 0.7861, 0.02953, 0.793, 0.01613, 0.782, 0.03159, 0.7871, 0.01613, 0.782, 0.02953, 0.793, 0.02953, 0.793, 0.05872, 0.8057, 0.03159, 0.7871, 0.01613, 0.782, 0.03159, 0.7871, 0.01704, 0.7781, 0.06488, 0.7957, 0.03159, 0.7871, 0.05872, 0.8057, 0.05872, 0.8057, 0.09119, 0.813, 0.06488, 0.7957, 0.03387, 0.7809, 0.01704, 0.7781, 0.03159, 0.7871, 0.03159, 0.7871, 0.06488, 0.7957, 0.03387, 0.7809, 0.01704, 0.7781, 0.03387, 0.7809, 0.01903, 0.7744, 0.09698, 0.7998, 0.06488, 0.7957, 0.09119, 0.813, 0.09119, 0.813, 0.1249, 0.8184, 0.09698, 0.7998, 0.06696, 0.7852, 0.03387, 0.7809, 0.06488, 0.7957, 0.06488, 0.7957, 0.09698, 0.7998, 0.06696, 0.7852, 0.03503, 0.775, 0.01903, 0.7744, 0.03387, 0.7809, 0.03387, 0.7809, 0.06696, 0.7852, 0.03503, 0.775, 0.1301, 0.8032, 0.09698, 0.7998, 0.1249, 0.8184, 0.1249, 0.8184, 0.1633, 0.8324, 0.1301, 0.8032, 0.1669, 0.8124, 0.1301, 0.8032, 0.1633, 0.8324, 0.09961, 0.7871, 0.06696, 0.7852, 0.09698, 0.7998, 0.09698, 0.7998, 0.1301, 0.8032, 0.09961, 0.7871, 0.1301, 0.8032, 0.1669, 0.8124, 0.13, 0.7886, 0.13, 0.7886, 0.09961, 0.7871, 0.1301, 0.8032, 0.1769, 0.7922, 0.13, 0.7886, 0.1669, 0.8124, 0.06696, 0.7852, 0.09961, 0.7871, 0.06958, 0.7762, 0.06958, 0.7762, 0.03503, 0.775, 0.06696, 0.7852, 0.09961, 0.7871, 0.13, 0.7886, 0.1028, 0.7765, 0.1028, 0.7765, 0.06958, 0.7762, 0.09961, 0.7871, 0.13, 0.7886, 0.1769, 0.7922, 0.1326, 0.7759, 0.1326, 0.7759, 0.1028, 0.7765, 0.13, 0.7886, 0.1743, 0.7762, 0.1326, 0.7759, 0.1769, 0.7922, 0.1743, 0.7762, 0.1713, 0.7632, 0.1326, 0.7759, 0.1299, 0.7681, 0.1326, 0.7759, 0.1713, 0.7632, 0.1326, 0.7759, 0.1299, 0.7681, 0.1028, 0.7765, 0.1713, 0.7632, 0.1659, 0.7456, 0.1299, 0.7681, 0.09918, 0.7692, 0.1028, 0.7765, 0.1299, 0.7681, 0.1028, 0.7765, 0.09918, 0.7692, 0.06958, 0.7762, 0.1259, 0.7576, 0.1299, 0.7681, 0.1659, 0.7456, 0.1299, 0.7681, 0.1259, 0.7576, 0.09918, 0.7692, 0.1584, 0.7285, 0.123, 0.7468, 0.1659, 0.7456, 0.1259, 0.7576, 0.1659, 0.7456, 0.123, 0.7468, 0.123, 0.7468, 0.09235, 0.7529, 0.1259, 0.7576, 0.09631, 0.7621, 0.1259, 0.7576, 0.09235, 0.7529, 0.09631, 0.7621, 0.09918, 0.7692, 0.1259, 0.7576, 0.09235, 0.7529, 0.0625, 0.7565, 0.09631, 0.7621, 0.06769, 0.7703, 0.06958, 0.7762, 0.09918, 0.7692, 0.09918, 0.7692, 0.09631, 0.7621, 0.06769, 0.7703, 0.06958, 0.7762, 0.06769, 0.7703, 0.03503, 0.775, 0.065, 0.7643, 0.09631, 0.7621, 0.0625, 0.7565, 0.065, 0.7643, 0.06769, 0.7703, 0.09631, 0.7621, 0.0625, 0.7565, 0.03366, 0.765, 0.065, 0.7643, 0.03592, 0.7721, 0.03503, 0.775, 0.06769, 0.7703, 0.06769, 0.7703, 0.065, 0.7643, 0.03592, 0.7721, 0.03503, 0.775, 0.03592, 0.7721, 0.01903, 0.7744, 0.0358, 0.7687, 0.065, 0.7643, 0.03366, 0.765, 0.0358, 0.7687, 0.03592, 0.7721, 0.065, 0.7643, 0.01862, 0.7717, 0.01903, 0.7744, 0.03592, 0.7721, 0.03592, 0.7721, 0.0358, 0.7687, 0.01862, 0.7717, 0.03366, 0.765, 0.02063, 0.7667, 0.0358, 0.7687, 0.0166, 0.7722, 0.01862, 0.7717, 0.01517, 0.7697, 0.01653, 0.7671, 0.01517, 0.7697, 0.01862, 0.7717, 0.01653, 0.7671, 0.01862, 0.7717, 0.02063, 0.7667, 0.02139, 0.7697, 0.0358, 0.7687, 0.02063, 0.7667, 0.02139, 0.7697, 0.02063, 0.7667, 0.01862, 0.7717, 0.02139, 0.7697, 0.01862, 0.7717, 0.0358, 0.7687, 0.2537, 0.1436, 0.2454, 0.1514, 0.2625, 0.1519, 0.259, 0.1611, 0.2625, 0.1519, 0.2454, 0.1514, 0.2454, 0.1514, 0.2379, 0.1621, 0.259, 0.1611, 0.2625, 0.1519, 0.259, 0.1611, 0.2812, 0.1621, 0.2559, 0.1733, 0.259, 0.1611, 0.2379, 0.1621, 0.2812, 0.1694, 0.2812, 0.1621, 0.259, 0.1611, 0.259, 0.1611, 0.2559, 0.1733, 0.2812, 0.1694, 0.2812, 0.1621, 0.2812, 0.1694, 0.3, 0.1445, 0.2379, 0.1621, 0.2299, 0.1875, 0.2559, 0.1733, 0.2949, 0.1548, 0.3, 0.1445, 0.2812, 0.1694, 0.3, 0.1445, 0.2949, 0.1548, 0.3015, 0.1582, 0.282, 0.1782, 0.2812, 0.1694, 0.2559, 0.1733, 0.2812, 0.1694, 0.282, 0.1782, 0.2949, 0.1548, 0.2925, 0.1611, 0.3015, 0.1582, 0.2949, 0.1548, 0.2925, 0.1611, 0.2949, 0.1548, 0.282, 0.1782, 0.3015, 0.1582, 0.2925, 0.1611, 0.2974, 0.1694, 0.282, 0.1782, 0.2974, 0.1694, 0.2925, 0.1611, 0.2974, 0.1694, 0.282, 0.1782, 0.3386, 0.1719, 0.2539, 0.1895, 0.2559, 0.1733, 0.2299, 0.1875, 0.2559, 0.1733, 0.2539, 0.1895, 0.282, 0.1782, 0.3264, 0.1763, 0.3386, 0.1719, 0.282, 0.1782, 0.2299, 0.1875, 0.2502, 0.2007, 0.2539, 0.1895, 0.2299, 0.1875, 0.2291, 0.2061, 0.2502, 0.2007, 0.2494, 0.207, 0.2502, 0.2007, 0.2291, 0.2061, 0.2502, 0.2007, 0.2494, 0.207, 0.2617, 0.1997, 0.2617, 0.1997, 0.2539, 0.1895, 0.2502, 0.2007, 0.2739, 0.208, 0.2617, 0.1997, 0.2494, 0.207, 0.2739, 0.208, 0.2666, 0.1978, 0.2617, 0.1997, 0.2539, 0.1895, 0.2617, 0.1997, 0.2666, 0.1978, 0.2859, 0.187, 0.282, 0.1782, 0.2539, 0.1895, 0.2539, 0.1895, 0.2666, 0.1978, 0.2859, 0.187, 0.282, 0.1782, 0.2859, 0.187, 0.3264, 0.1763, 0.2876, 0.1968, 0.2859, 0.187, 0.2666, 0.1978, 0.3169, 0.1831, 0.3264, 0.1763, 0.2859, 0.187, 0.2859, 0.187, 0.2876, 0.1968, 0.3169, 0.1831, 0.3264, 0.1763, 0.3169, 0.1831, 0.3386, 0.1719, 0.3215, 0.189, 0.3169, 0.1831, 0.2876, 0.1968, 0.3215, 0.189, 0.3386, 0.1719, 0.3169, 0.1831, 0.08539, 0.03223, 0.06976, 0.03613, 0.08435, 0.05566, 0.06036, 0.05615, 0.08435, 0.05566, 0.06976, 0.03613, 0.06976, 0.03613, 0.04968, 0.03369, 0.06036, 0.05615, 0.08435, 0.05566, 0.06036, 0.05615, 0.07495, 0.08789, 0.04172, 0.0459, 0.06036, 0.05615, 0.04968, 0.03369, 0.0531, 0.07666, 0.07495, 0.08789, 0.06036, 0.05615, 0.06036, 0.05615, 0.04172, 0.0459, 0.0531, 0.07666, 0.07495, 0.08789, 0.0531, 0.07666, 0.05963, 0.1084, 0.02743, 0.07373, 0.0531, 0.07666, 0.04172, 0.0459, 0.04513, 0.0957, 0.05963, 0.1084, 0.0531, 0.07666, 0.0531, 0.07666, 0.02743, 0.07373, 0.04513, 0.0957, 0.05963, 0.1084, 0.04513, 0.0957, 0.04019, 0.1216, 0.02438, 0.09326, 0.04513, 0.0957, 0.02743, 0.07373, 0.03223, 0.1152, 0.04019, 0.1216, 0.04513, 0.0957, 0.04513, 0.0957, 0.02438, 0.09326, 0.03223, 0.1152, 0.04019, 0.1216, 0.03223, 0.1152, 0.03056, 0.1255, 0.02113, 0.1128, 0.03223, 0.1152, 0.02438, 0.09326, 0.02643, 0.125, 0.03056, 0.1255, 0.03223, 0.1152, 0.03223, 0.1152, 0.02113, 0.1128, 0.02643, 0.125, 0.02318, 0.1206, 0.02643, 0.125, 0.02113, 0.1128, 0.3491, 0.9129, 0.3582, 0.9132, 0.3513, 0.8982, 0.3604, 0.8997, 0.3513, 0.8982, 0.3582, 0.9132, 0.3513, 0.8982, 0.3604, 0.8997, 0.3584, 0.8951, 0.3582, 0.9132, 0.3643, 0.9161, 0.3604, 0.8997, 0.3689, 0.8995, 0.3584, 0.8951, 0.3604, 0.8997, 0.3689, 0.8995, 0.3604, 0.8997, 0.3643, 0.9161, 0.3689, 0.8995, 0.3696, 0.8867, 0.3584, 0.8951, 0.3613, 0.8862, 0.3584, 0.8951, 0.3696, 0.8867, 0.3689, 0.8995, 0.3643, 0.9161, 0.3755, 0.9015, 0.3711, 0.9183, 0.3755, 0.9015, 0.3643, 0.9161, 0.3711, 0.9183, 0.3733, 0.916, 0.3755, 0.9015, 0.3696, 0.8867, 0.3689, 0.8995, 0.3772, 0.8891, 0.3755, 0.9015, 0.3772, 0.8891, 0.3689, 0.8995, 0.3696, 0.8867, 0.3694, 0.8724, 0.3613, 0.8862, 0.3584, 0.8726, 0.3613, 0.8862, 0.3694, 0.8724, 0.3772, 0.8891, 0.3784, 0.8743, 0.3696, 0.8867, 0.3694, 0.8724, 0.3696, 0.8867, 0.3784, 0.8743, 0.3694, 0.8724, 0.3721, 0.8518, 0.3584, 0.8726, 0.364, 0.85, 0.3584, 0.8726, 0.3721, 0.8518, 0.3784, 0.8743, 0.3801, 0.8522, 0.3694, 0.8724, 0.3721, 0.8518, 0.3694, 0.8724, 0.3801, 0.8522, 0.3721, 0.8518, 0.3735, 0.8259, 0.364, 0.85, 0.3672, 0.8258, 0.364, 0.85, 0.3735, 0.8259, 0.3801, 0.8522, 0.3799, 0.8256, 0.3721, 0.8518, 0.3735, 0.8259, 0.3721, 0.8518, 0.3799, 0.8256, 0.3735, 0.8259, 0.3723, 0.8066, 0.3672, 0.8258, 0.3635, 0.8116, 0.3672, 0.8258, 0.3723, 0.8066, 0.3799, 0.8256, 0.3782, 0.8044, 0.3735, 0.8259, 0.3723, 0.8066, 0.3735, 0.8259, 0.3782, 0.8044, 0.3723, 0.8066, 0.3677, 0.7925, 0.3635, 0.8116, 0.3591, 0.7999, 0.3635, 0.8116, 0.3677, 0.7925, 0.3782, 0.8044, 0.3755, 0.7883, 0.3723, 0.8066, 0.3677, 0.7925, 0.3723, 0.8066, 0.3755, 0.7883, 0.3677, 0.7925, 0.3596, 0.7653, 0.3591, 0.7999, 0.3523, 0.7742, 0.3591, 0.7999, 0.3596, 0.7653, 0.3755, 0.7883, 0.3701, 0.7567, 0.3677, 0.7925, 0.3596, 0.7653, 0.3677, 0.7925, 0.3701, 0.7567, 0.3596, 0.7653, 0.3542, 0.7511, 0.3523, 0.7742, 0.3425, 0.7678, 0.3523, 0.7742, 0.3542, 0.7511, 0.3701, 0.7567, 0.3625, 0.7305, 0.3596, 0.7653, 0.3542, 0.7511, 0.3596, 0.7653, 0.3625, 0.7305, 0.3542, 0.7511, 0.3459, 0.7405, 0.3425, 0.7678, 0.3381, 0.7673, 0.3425, 0.7678, 0.3459, 0.7405, 0.3625, 0.7305, 0.3516, 0.7117, 0.3542, 0.7511, 0.3459, 0.7405, 0.3542, 0.7511, 0.3516, 0.7117, 0.3459, 0.7405, 0.3342, 0.7402, 0.3381, 0.7673, 0.3315, 0.7651, 0.3381, 0.7673, 0.3342, 0.7402, 0.3223, 0.7646, 0.3315, 0.7651, 0.3225, 0.741, 0.3342, 0.7402, 0.3225, 0.741, 0.3315, 0.7651, 0.3225, 0.741, 0.3342, 0.7402, 0.3218, 0.7183, 0.3342, 0.7402, 0.3459, 0.7405, 0.3352, 0.7168, 0.3352, 0.7168, 0.3218, 0.7183, 0.3342, 0.7402, 0.3516, 0.7117, 0.3352, 0.7168, 0.3459, 0.7405, 0.3218, 0.7183, 0.3352, 0.7168, 0.3188, 0.6885, 0.3372, 0.6848, 0.3188, 0.6885, 0.3352, 0.7168, 0.3352, 0.7168, 0.3516, 0.7117, 0.3372, 0.6848, 0.3372, 0.6848, 0.3364, 0.6545, 0.3188, 0.6885, 0.3145, 0.6685, 0.3188, 0.6885, 0.3364, 0.6545, 0.3499, 0.6777, 0.3372, 0.6848, 0.3516, 0.7117, 0.3372, 0.6848, 0.3499, 0.6777, 0.3364, 0.6545, 0.3499, 0.6777, 0.3516, 0.7117, 0.3748, 0.6655, 0.3364, 0.6545, 0.3147, 0.6321, 0.3145, 0.6685, 0.2988, 0.6521, 0.3145, 0.6685, 0.3147, 0.6321, 0.2988, 0.6521, 0.3147, 0.6321, 0.2766, 0.6396, 0.3538, 0.645, 0.3364, 0.6545, 0.3499, 0.6777, 0.3499, 0.6777, 0.3748, 0.6655, 0.3538, 0.645, 0.2876, 0.6184, 0.2766, 0.6396, 0.3147, 0.6321, 0.3538, 0.645, 0.3665, 0.5991, 0.3364, 0.6545, 0.3364, 0.6545, 0.3489, 0.5969, 0.3147, 0.6321, 0.3489, 0.5969, 0.3364, 0.6545, 0.3665, 0.5991, 0.3147, 0.6321, 0.3281, 0.5925, 0.2876, 0.6184, 0.3281, 0.5925, 0.3147, 0.6321, 0.3489, 0.5969, 0.2876, 0.6184, 0.25, 0.614, 0.2766, 0.6396, 0.2429, 0.6367, 0.2766, 0.6396, 0.25, 0.614, 0.2998, 0.5869, 0.2876, 0.6184, 0.3281, 0.5925, 0.25, 0.614, 0.2131, 0.616, 0.2429, 0.6367, 0.2107, 0.6379, 0.2429, 0.6367, 0.2131, 0.616, 0.2107, 0.6379, 0.2131, 0.616, 0.1866, 0.647, 0.25, 0.614, 0.2876, 0.6184, 0.2598, 0.5845, 0.2998, 0.5869, 0.2598, 0.5845, 0.2876, 0.6184, 0.2131, 0.616, 0.25, 0.614, 0.2217, 0.5837, 0.2598, 0.5845, 0.2217, 0.5837, 0.25, 0.614, 0.1779, 0.6213, 0.1866, 0.647, 0.2131, 0.616, 0.2598, 0.5845, 0.2998, 0.5869, 0.269, 0.5513, 0.1779, 0.6213, 0.2131, 0.616, 0.1915, 0.5925, 0.2217, 0.5837, 0.1915, 0.5925, 0.2131, 0.616, 0.1779, 0.6213, 0.1583, 0.646, 0.1866, 0.647, 0.1682, 0.6626, 0.1866, 0.647, 0.1583, 0.646, 0.2217, 0.5837, 0.2598, 0.5845, 0.2236, 0.5542, 0.269, 0.5513, 0.2236, 0.5542, 0.2598, 0.5845, 0.1583, 0.646, 0.1403, 0.6624, 0.1682, 0.6626, 0.1471, 0.6768, 0.1682, 0.6626, 0.1403, 0.6624, 0.1345, 0.6848, 0.1471, 0.6768, 0.1223, 0.677, 0.1403, 0.6624, 0.1223, 0.677, 0.1471, 0.6768, 0.1583, 0.646, 0.1779, 0.6213, 0.1418, 0.6357, 0.1403, 0.6624, 0.1583, 0.646, 0.1262, 0.6519, 0.1418, 0.6357, 0.1262, 0.6519, 0.1583, 0.646, 0.1223, 0.677, 0.1403, 0.6624, 0.1122, 0.667, 0.1262, 0.6519, 0.1122, 0.667, 0.1403, 0.6624, 0.155, 0.6218, 0.1418, 0.6357, 0.1779, 0.6213, 0.1779, 0.6213, 0.1915, 0.5925, 0.155, 0.6218, 0.1418, 0.6357, 0.1267, 0.6167, 0.1262, 0.6519, 0.1418, 0.6357, 0.155, 0.6218, 0.1267, 0.6167, 0.1689, 0.6028, 0.155, 0.6218, 0.1915, 0.5925, 0.1436, 0.5977, 0.1267, 0.6167, 0.155, 0.6218, 0.155, 0.6218, 0.1689, 0.6028, 0.1436, 0.5977, 0.1915, 0.5925, 0.1918, 0.5706, 0.1689, 0.6028, 0.1915, 0.5925, 0.2217, 0.5837, 0.1918, 0.5706, 0.2236, 0.5542, 0.1918, 0.5706, 0.2217, 0.5837, 0.1676, 0.5828, 0.1436, 0.5977, 0.1689, 0.6028, 0.1676, 0.5828, 0.1689, 0.6028, 0.1918, 0.5706, 0.1436, 0.5977, 0.1312, 0.5725, 0.1267, 0.6167, 0.1436, 0.5977, 0.1676, 0.5828, 0.1312, 0.5725, 0.1918, 0.5706, 0.1802, 0.5569, 0.1676, 0.5828, 0.1562, 0.5659, 0.1312, 0.5725, 0.1676, 0.5828, 0.1562, 0.5659, 0.1676, 0.5828, 0.1802, 0.5569, 0.1802, 0.5569, 0.1918, 0.5706, 0.1915, 0.5374, 0.2236, 0.5542, 0.1915, 0.5374, 0.1918, 0.5706, 0.1802, 0.5569, 0.1534, 0.5457, 0.1562, 0.5659, 0.1512, 0.5559, 0.1562, 0.5659, 0.1534, 0.5457, 0.1562, 0.5659, 0.1512, 0.5559, 0.1312, 0.5725, 0.1331, 0.5503, 0.1312, 0.5725, 0.1512, 0.5559, 0.1534, 0.5457, 0.1802, 0.5569, 0.1644, 0.5332, 0.1915, 0.5374, 0.1644, 0.5332, 0.1802, 0.5569, 0.1534, 0.5457, 0.1644, 0.5332, 0.1328, 0.5322, 0.1331, 0.5503, 0.1149, 0.5491, 0.1312, 0.5725, 0.1254, 0.5251, 0.1328, 0.5322, 0.1644, 0.5332, 0.1328, 0.5322, 0.1254, 0.5251, 0.1121, 0.5383, 0.1149, 0.5491, 0.1121, 0.5383, 0.09418, 0.5461, 0.111, 0.5598, 0.1312, 0.5725, 0.1149, 0.5491, 0.1149, 0.5491, 0.09418, 0.5461, 0.111, 0.5598, 0.1011, 0.5374, 0.09418, 0.5461, 0.1121, 0.5383, 0.1011, 0.5374, 0.1121, 0.5383, 0.1254, 0.5251, 0.08935, 0.5601, 0.111, 0.5598, 0.09418, 0.5461, 0.1011, 0.5374, 0.1254, 0.5251, 0.1016, 0.5288, 0.1147, 0.5242, 0.1016, 0.5288, 0.1254, 0.5251, 0.1016, 0.5288, 0.09143, 0.5283, 0.1011, 0.5374, 0.1147, 0.5242, 0.1254, 0.5251, 0.114, 0.5115, 0.08179, 0.5386, 0.1011, 0.5374, 0.09143, 0.5283, 0.09143, 0.5283, 0.08148, 0.5222, 0.08179, 0.5386, 0.09418, 0.5461, 0.1011, 0.5374, 0.0741, 0.5503, 0.08179, 0.5386, 0.0741, 0.5503, 0.1011, 0.5374, 0.09418, 0.5461, 0.0741, 0.5503, 0.08935, 0.5601, 0.06866, 0.5315, 0.08179, 0.5386, 0.08148, 0.5222, 0.08179, 0.5386, 0.06866, 0.5315, 0.0741, 0.5503, 0.08148, 0.5222, 0.0708, 0.5073, 0.06866, 0.5315, 0.05661, 0.5212, 0.06866, 0.5315, 0.0708, 0.5073, 0.0708, 0.5073, 0.08148, 0.5222, 0.09125, 0.5002, 0.09473, 0.5103, 0.09125, 0.5002, 0.08148, 0.5222, 0.09473, 0.5103, 0.114, 0.5115, 0.09125, 0.5002, 0.06866, 0.5315, 0.05661, 0.5212, 0.05899, 0.5474, 0.05899, 0.5474, 0.0741, 0.5503, 0.06866, 0.5315, 0.04529, 0.5405, 0.05899, 0.5474, 0.05661, 0.5212, 0.0741, 0.5503, 0.05899, 0.5474, 0.06921, 0.5676, 0.06921, 0.5676, 0.08935, 0.5601, 0.0741, 0.5503, 0.05899, 0.5474, 0.04529, 0.5405, 0.05356, 0.5669, 0.05356, 0.5669, 0.06921, 0.5676, 0.05899, 0.5474, 0.03772, 0.5618, 0.05356, 0.5669, 0.04529, 0.5405, 0.05356, 0.5669, 0.03772, 0.5618, 0.05014, 0.5835, 0.03375, 0.5796, 0.05014, 0.5835, 0.03772, 0.5618, 0.05014, 0.5835, 0.07007, 0.5884, 0.05356, 0.5669, 0.06921, 0.5676, 0.05356, 0.5669, 0.07007, 0.5884, 0.05014, 0.5835, 0.03375, 0.5796, 0.04538, 0.604, 0.05014, 0.5835, 0.04538, 0.604, 0.07007, 0.5884, 0.02882, 0.6018, 0.04538, 0.604, 0.03375, 0.5796, 0.02882, 0.6018, 0.02237, 0.624, 0.04538, 0.604, 0.03921, 0.6226, 0.04538, 0.604, 0.02237, 0.624, 0.02237, 0.624, 0.01906, 0.6436, 0.03921, 0.6226, 0.06506, 0.6072, 0.07007, 0.5884, 0.04538, 0.604, 0.04538, 0.604, 0.03921, 0.6226, 0.06506, 0.6072, 0.03375, 0.6443, 0.03921, 0.6226, 0.01906, 0.6436, 0.01906, 0.6436, 0.01512, 0.657, 0.03375, 0.6443, 0.05603, 0.625, 0.06506, 0.6072, 0.03921, 0.6226, 0.0284, 0.657, 0.03375, 0.6443, 0.01512, 0.657, 0.01512, 0.657, 0.01287, 0.668, 0.0284, 0.657, 0.03375, 0.6443, 0.0484, 0.6453, 0.03921, 0.6226, 0.05603, 0.625, 0.03921, 0.6226, 0.0484, 0.6453, 0.0284, 0.657, 0.04303, 0.6614, 0.03375, 0.6443, 0.0484, 0.6453, 0.03375, 0.6443, 0.04303, 0.6614, 0.02629, 0.6675, 0.0284, 0.657, 0.01287, 0.668, 0.04303, 0.6614, 0.0284, 0.657, 0.03452, 0.6719, 0.02629, 0.6675, 0.03452, 0.6719, 0.0284, 0.657, 0.02629, 0.6675, 0.01287, 0.668, 0.02296, 0.676, 0.02629, 0.6675, 0.02296, 0.676, 0.03452, 0.6719, 0.01343, 0.6755, 0.02296, 0.676, 0.01287, 0.668, 0.02296, 0.676, 0.01343, 0.6755, 0.02576, 0.6816, 0.02576, 0.6816, 0.03452, 0.6719, 0.02296, 0.676, 0.0144, 0.6853, 0.02576, 0.6816, 0.01343, 0.6755, 0.04303, 0.6614, 0.03452, 0.6719, 0.05777, 0.6658, 0.04303, 0.6614, 0.05777, 0.6658, 0.0484, 0.6453, 0.03452, 0.6719, 0.02576, 0.6816, 0.04526, 0.6775, 0.04526, 0.6775, 0.05777, 0.6658, 0.03452, 0.6719, 0.02576, 0.6816, 0.0144, 0.6853, 0.03363, 0.6873, 0.03363, 0.6873, 0.04526, 0.6775, 0.02576, 0.6816, 0.01718, 0.6936, 0.03363, 0.6873, 0.0144, 0.6853, 0.01718, 0.6936, 0.01999, 0.7024, 0.03363, 0.6873, 0.03522, 0.6926, 0.03363, 0.6873, 0.01999, 0.7024, 0.01999, 0.7024, 0.02237, 0.7058, 0.03522, 0.6926, 0.03802, 0.6963, 0.03522, 0.6926, 0.02237, 0.7058, 0.03802, 0.6963, 0.04929, 0.687, 0.03522, 0.6926, 0.03522, 0.6926, 0.04755, 0.6829, 0.03363, 0.6873, 0.04755, 0.6829, 0.03522, 0.6926, 0.04929, 0.687, 0.04526, 0.6775, 0.03363, 0.6873, 0.04755, 0.6829, 0.04929, 0.687, 0.06226, 0.679, 0.04755, 0.6829, 0.04755, 0.6829, 0.06076, 0.6746, 0.04526, 0.6775, 0.06076, 0.6746, 0.04755, 0.6829, 0.06226, 0.679, 0.05777, 0.6658, 0.04526, 0.6775, 0.06076, 0.6746, 0.06226, 0.679, 0.07019, 0.6746, 0.06076, 0.6746, 0.06076, 0.6746, 0.06989, 0.6677, 0.05777, 0.6658, 0.06989, 0.6677, 0.06076, 0.6746, 0.07019, 0.6746, 0.07013, 0.6538, 0.0484, 0.6453, 0.05777, 0.6658, 0.07013, 0.6538, 0.05777, 0.6658, 0.06989, 0.6677, 0.0484, 0.6453, 0.07013, 0.6538, 0.05603, 0.625, 0.06989, 0.6677, 0.07019, 0.6746, 0.07831, 0.668, 0.0733, 0.6755, 0.07831, 0.668, 0.07019, 0.6746, 0.07831, 0.668, 0.08716, 0.6592, 0.06989, 0.6677, 0.07013, 0.6538, 0.06989, 0.6677, 0.08716, 0.6592, 0.07831, 0.668, 0.0733, 0.6755, 0.0813, 0.6743, 0.07831, 0.668, 0.0813, 0.6743, 0.08716, 0.6592, 0.07806, 0.6819, 0.0813, 0.6743, 0.0733, 0.6755, 0.0733, 0.6755, 0.06247, 0.698, 0.07806, 0.6819, 0.102, 0.6792, 0.08716, 0.6592, 0.0813, 0.6743, 0.07806, 0.6819, 0.0907, 0.6934, 0.0813, 0.6743, 0.102, 0.6792, 0.0813, 0.6743, 0.0907, 0.6934, 0.06738, 0.6985, 0.07806, 0.6819, 0.06247, 0.698, 0.07806, 0.6819, 0.06738, 0.6985, 0.0907, 0.6934, 0.06738, 0.6985, 0.06247, 0.698, 0.06323, 0.7146, 0.05801, 0.7124, 0.06323, 0.7146, 0.06247, 0.698, 0.05801, 0.7124, 0.05591, 0.7239, 0.06323, 0.7146, 0.06168, 0.7261, 0.06323, 0.7146, 0.05591, 0.7239, 0.06323, 0.7146, 0.06168, 0.7261, 0.07532, 0.7119, 0.06323, 0.7146, 0.07532, 0.7119, 0.06738, 0.6985, 0.07696, 0.7224, 0.07532, 0.7119, 0.06168, 0.7261, 0.07696, 0.7224, 0.08942, 0.7173, 0.07532, 0.7119, 0.08197, 0.7046, 0.06738, 0.6985, 0.07532, 0.7119, 0.08197, 0.7046, 0.07532, 0.7119, 0.08942, 0.7173, 0.08197, 0.7046, 0.0907, 0.6934, 0.06738, 0.6985, 0.08197, 0.7046, 0.08942, 0.7173, 0.0907, 0.6934, 0.1033, 0.707, 0.0907, 0.6934, 0.08942, 0.7173, 0.0907, 0.6934, 0.1033, 0.707, 0.1043, 0.6951, 0.1078, 0.7039, 0.1043, 0.6951, 0.1033, 0.707, 0.0907, 0.6934, 0.1043, 0.6951, 0.102, 0.6792, 0.1082, 0.6855, 0.102, 0.6792, 0.1043, 0.6951, 0.1082, 0.6855, 0.1223, 0.677, 0.102, 0.6792, 0.1122, 0.667, 0.102, 0.6792, 0.1223, 0.677, 0.102, 0.6792, 0.1122, 0.667, 0.08716, 0.6592, 0.1008, 0.6477, 0.08716, 0.6592, 0.1122, 0.667, 0.08716, 0.6592, 0.1008, 0.6477, 0.07013, 0.6538, 0.1122, 0.667, 0.1262, 0.6519, 0.1008, 0.6477, 0.08398, 0.637, 0.07013, 0.6538, 0.1008, 0.6477, 0.08398, 0.637, 0.05603, 0.625, 0.07013, 0.6538, 0.1138, 0.6357, 0.1008, 0.6477, 0.1262, 0.6519, 0.1008, 0.6477, 0.1138, 0.6357, 0.08398, 0.637, 0.1138, 0.6357, 0.1262, 0.6519, 0.1267, 0.6167, 0.08398, 0.637, 0.09698, 0.6187, 0.05603, 0.625, 0.09698, 0.6187, 0.08398, 0.637, 0.1138, 0.6357, 0.06506, 0.6072, 0.05603, 0.625, 0.09698, 0.6187, 0.06506, 0.6072, 0.09698, 0.6187, 0.07007, 0.5884, 0.1267, 0.6167, 0.1044, 0.6001, 0.1138, 0.6357, 0.09698, 0.6187, 0.1138, 0.6357, 0.1044, 0.6001, 0.1044, 0.6001, 0.07007, 0.5884, 0.09698, 0.6187, 0.1044, 0.6001, 0.1267, 0.6167, 0.1312, 0.5725, 0.1044, 0.6001, 0.09222, 0.5852, 0.07007, 0.5884, 0.1312, 0.5725, 0.1014, 0.5779, 0.1044, 0.6001, 0.09222, 0.5852, 0.1044, 0.6001, 0.1014, 0.5779, 0.1014, 0.5779, 0.1312, 0.5725, 0.1002, 0.573, 0.111, 0.5598, 0.1002, 0.573, 0.1312, 0.5725, 0.1014, 0.5779, 0.09674, 0.5779, 0.09222, 0.5852, 0.09674, 0.5779, 0.1014, 0.5779, 0.09619, 0.5759, 0.1002, 0.573, 0.09619, 0.5759, 0.1014, 0.5779, 0.09033, 0.5818, 0.09222, 0.5852, 0.09674, 0.5779, 0.09619, 0.5759, 0.1002, 0.573, 0.08997, 0.5742, 0.09619, 0.5759, 0.08997, 0.5742, 0.09674, 0.5779, 0.09033, 0.5818, 0.09674, 0.5779, 0.08997, 0.5742, 0.1002, 0.573, 0.111, 0.5598, 0.08997, 0.5693, 0.08997, 0.5693, 0.08997, 0.5742, 0.1002, 0.573, 0.08935, 0.5601, 0.08997, 0.5693, 0.111, 0.5598, 0.08997, 0.5742, 0.08136, 0.5786, 0.09033, 0.5818, 0.08173, 0.5806, 0.09033, 0.5818, 0.08136, 0.5786, 0.08997, 0.5742, 0.08997, 0.5693, 0.08136, 0.5786, 0.08997, 0.5693, 0.08935, 0.5601, 0.07794, 0.5767, 0.07794, 0.5767, 0.08136, 0.5786, 0.08997, 0.5693, 0.06921, 0.5676, 0.07794, 0.5767, 0.08935, 0.5601, 0.08136, 0.5786, 0.07794, 0.5767, 0.08173, 0.5806, 0.07794, 0.5767, 0.06921, 0.5676, 0.07843, 0.5818, 0.07843, 0.5818, 0.08173, 0.5806, 0.07794, 0.5767, 0.08173, 0.5806, 0.07843, 0.5818, 0.09033, 0.5818, 0.07007, 0.5884, 0.07843, 0.5818, 0.06921, 0.5676, 0.09222, 0.5852, 0.09033, 0.5818, 0.07843, 0.5818, 0.07843, 0.5818, 0.07007, 0.5884, 0.09222, 0.5852, 0.3223, 0.2358, 0.3225, 0.2593, 0.3315, 0.2354, 0.3342, 0.2603, 0.3315, 0.2354, 0.3225, 0.2593, 0.3315, 0.2354, 0.3342, 0.2603, 0.3381, 0.2329, 0.3225, 0.2593, 0.3218, 0.2822, 0.3342, 0.2603, 0.3459, 0.2598, 0.3381, 0.2329, 0.3342, 0.2603, 0.3381, 0.2329, 0.3459, 0.2598, 0.3425, 0.2324, 0.3352, 0.2837, 0.3342, 0.2603, 0.3218, 0.2822, 0.3342, 0.2603, 0.3352, 0.2837, 0.3459, 0.2598, 0.3218, 0.2822, 0.3188, 0.312, 0.3352, 0.2837, 0.3542, 0.249, 0.3425, 0.2324, 0.3459, 0.2598, 0.3425, 0.2324, 0.3542, 0.249, 0.3523, 0.2261, 0.3516, 0.2886, 0.3459, 0.2598, 0.3352, 0.2837, 0.3459, 0.2598, 0.3516, 0.2886, 0.3542, 0.249, 0.3372, 0.3154, 0.3352, 0.2837, 0.3188, 0.312, 0.3352, 0.2837, 0.3372, 0.3154, 0.3516, 0.2886, 0.3596, 0.2349, 0.3523, 0.2261, 0.3542, 0.249, 0.3523, 0.2261, 0.3596, 0.2349, 0.3591, 0.2002, 0.3625, 0.27, 0.3542, 0.249, 0.3516, 0.2886, 0.3542, 0.249, 0.3625, 0.27, 0.3596, 0.2349, 0.3677, 0.208, 0.3591, 0.2002, 0.3596, 0.2349, 0.3591, 0.2002, 0.3677, 0.208, 0.3635, 0.1885, 0.3701, 0.2437, 0.3596, 0.2349, 0.3625, 0.27, 0.3596, 0.2349, 0.3701, 0.2437, 0.3677, 0.208, 0.3723, 0.1938, 0.3635, 0.1885, 0.3677, 0.208, 0.3635, 0.1885, 0.3723, 0.1938, 0.3672, 0.1743, 0.3755, 0.2119, 0.3677, 0.208, 0.3701, 0.2437, 0.3677, 0.208, 0.3755, 0.2119, 0.3723, 0.1938, 0.3735, 0.1743, 0.3672, 0.1743, 0.3723, 0.1938, 0.3672, 0.1743, 0.3735, 0.1743, 0.364, 0.1504, 0.3782, 0.1958, 0.3723, 0.1938, 0.3755, 0.2119, 0.3723, 0.1938, 0.3782, 0.1958, 0.3735, 0.1743, 0.3721, 0.1484, 0.364, 0.1504, 0.3735, 0.1743, 0.364, 0.1504, 0.3721, 0.1484, 0.3584, 0.1279, 0.3799, 0.1748, 0.3735, 0.1743, 0.3782, 0.1958, 0.3735, 0.1743, 0.3799, 0.1748, 0.3721, 0.1484, 0.3694, 0.1279, 0.3584, 0.1279, 0.3721, 0.1484, 0.3584, 0.1279, 0.3694, 0.1279, 0.3613, 0.1143, 0.3801, 0.1479, 0.3721, 0.1484, 0.3799, 0.1748, 0.3721, 0.1484, 0.3801, 0.1479, 0.3694, 0.1279, 0.3696, 0.1138, 0.3613, 0.1143, 0.3694, 0.1279, 0.3613, 0.1143, 0.3696, 0.1138, 0.3584, 0.105, 0.3784, 0.126, 0.3694, 0.1279, 0.3801, 0.1479, 0.3694, 0.1279, 0.3784, 0.126, 0.3696, 0.1138, 0.3799, 0.1748, 0.3867, 0.1758, 0.3801, 0.1479, 0.3689, 0.1006, 0.3584, 0.105, 0.3696, 0.1138, 0.3801, 0.1479, 0.3872, 0.1479, 0.3784, 0.126, 0.3872, 0.1479, 0.3801, 0.1479, 0.3867, 0.1758, 0.3772, 0.1113, 0.3696, 0.1138, 0.3784, 0.126, 0.3696, 0.1138, 0.3772, 0.1113, 0.3689, 0.1006, 0.387, 0.1255, 0.3784, 0.126, 0.3872, 0.1479, 0.3784, 0.126, 0.387, 0.1255, 0.3772, 0.1113, 0.3689, 0.1006, 0.3604, 0.1006, 0.3584, 0.105, 0.3513, 0.1021, 0.3584, 0.105, 0.3604, 0.1006, 0.3491, 0.0874, 0.3513, 0.1021, 0.3582, 0.08691, 0.3604, 0.1006, 0.3582, 0.08691, 0.3513, 0.1021, 0.3582, 0.08691, 0.3604, 0.1006, 0.3643, 0.08398, 0.3689, 0.1006, 0.3643, 0.08398, 0.3604, 0.1006, 0.3689, 0.1006, 0.3755, 0.09863, 0.3643, 0.08398, 0.3755, 0.09863, 0.3689, 0.1006, 0.3772, 0.1113, 0.3711, 0.08203, 0.3643, 0.08398, 0.3755, 0.09863, 0.3711, 0.08203, 0.3755, 0.09863, 0.3733, 0.08447, 0.3772, 0.1113, 0.3835, 0.1094, 0.3755, 0.09863, 0.3835, 0.1094, 0.3772, 0.1113, 0.387, 0.1255, 0.3755, 0.09473, 0.3733, 0.08447, 0.3755, 0.09863, 0.3755, 0.09473, 0.3765, 0.09473, 0.3733, 0.08447, 0.3745, 0.08398, 0.3733, 0.08447, 0.3765, 0.09473, 0.3745, 0.08398, 0.3765, 0.09473, 0.3762, 0.08008, 0.3755, 0.09863, 0.3782, 0.09717, 0.3755, 0.09473, 0.3765, 0.09473, 0.3755, 0.09473, 0.3782, 0.09717, 0.3782, 0.09717, 0.3762, 0.08008, 0.3765, 0.09473, 0.3782, 0.09717, 0.3755, 0.09863, 0.3835, 0.1094, 0.3782, 0.09717, 0.3877, 0.09424, 0.3762, 0.08008, 0.3845, 0.0791, 0.3762, 0.08008, 0.3877, 0.09424, 0.3835, 0.1094, 0.3945, 0.1094, 0.3782, 0.09717, 0.3877, 0.09424, 0.3782, 0.09717, 0.3945, 0.1094, 0.387, 0.1255, 0.3979, 0.124, 0.3835, 0.1094, 0.3945, 0.1094, 0.3835, 0.1094, 0.3979, 0.124, 0.3877, 0.09424, 0.3984, 0.09131, 0.3845, 0.0791, 0.395, 0.07812, 0.3845, 0.0791, 0.3984, 0.09131, 0.395, 0.07812, 0.3984, 0.09131, 0.4019, 0.07666, 0.3979, 0.124, 0.387, 0.1255, 0.3958, 0.1484, 0.3872, 0.1479, 0.3958, 0.1484, 0.387, 0.1255, 0.4045, 0.08935, 0.4019, 0.07666, 0.3984, 0.09131, 0.4019, 0.07666, 0.4045, 0.08935, 0.4053, 0.07568, 0.3877, 0.09424, 0.4016, 0.0957, 0.3984, 0.09131, 0.4045, 0.08935, 0.3984, 0.09131, 0.4016, 0.0957, 0.4016, 0.0957, 0.3877, 0.09424, 0.4038, 0.106, 0.3945, 0.1094, 0.4038, 0.106, 0.3877, 0.09424, 0.406, 0.08691, 0.4053, 0.07568, 0.4045, 0.08935, 0.406, 0.08691, 0.4104, 0.08691, 0.4053, 0.07568, 0.4089, 0.07617, 0.4053, 0.07568, 0.4104, 0.08691, 0.4089, 0.07617, 0.4104, 0.08691, 0.4153, 0.07715, 0.4104, 0.08691, 0.406, 0.08691, 0.4143, 0.0918, 0.4143, 0.0918, 0.4153, 0.07715, 0.4104, 0.08691, 0.4045, 0.08935, 0.4143, 0.0918, 0.406, 0.08691, 0.4143, 0.0918, 0.418, 0.0918, 0.4153, 0.07715, 0.4167, 0.07617, 0.4153, 0.07715, 0.418, 0.0918, 0.4167, 0.07617, 0.418, 0.0918, 0.426, 0.07471, 0.4143, 0.0918, 0.4045, 0.08935, 0.4104, 0.09619, 0.4016, 0.0957, 0.4104, 0.09619, 0.4045, 0.08935, 0.4104, 0.09619, 0.4192, 0.09619, 0.4143, 0.0918, 0.418, 0.0918, 0.4143, 0.0918, 0.4192, 0.09619, 0.4104, 0.09619, 0.4016, 0.0957, 0.4119, 0.104, 0.4038, 0.106, 0.4119, 0.104, 0.4016, 0.0957, 0.4192, 0.09619, 0.4104, 0.09619, 0.4199, 0.104, 0.4119, 0.104, 0.4199, 0.104, 0.4104, 0.09619, 0.4192, 0.09619, 0.4275, 0.09668, 0.418, 0.0918, 0.4275, 0.09668, 0.4192, 0.09619, 0.4277, 0.1064, 0.4199, 0.104, 0.4277, 0.1064, 0.4192, 0.09619, 0.426, 0.09131, 0.418, 0.0918, 0.4275, 0.09668, 0.4277, 0.1064, 0.4199, 0.104, 0.4214, 0.1099, 0.418, 0.0918, 0.426, 0.09131, 0.4221, 0.08594, 0.4221, 0.08594, 0.426, 0.07471, 0.418, 0.0918, 0.425, 0.08789, 0.4221, 0.08594, 0.426, 0.09131, 0.4221, 0.08594, 0.425, 0.08789, 0.426, 0.07471, 0.426, 0.09131, 0.4341, 0.07959, 0.425, 0.08789, 0.4312, 0.07715, 0.426, 0.07471, 0.425, 0.08789, 0.4312, 0.07715, 0.425, 0.08789, 0.4341, 0.07959, 0.4214, 0.1099, 0.4194, 0.1152, 0.4277, 0.1064, 0.4253, 0.1226, 0.4277, 0.1064, 0.4194, 0.1152, 0.4165, 0.1108, 0.4214, 0.1099, 0.4199, 0.104, 0.4214, 0.1099, 0.4165, 0.1108, 0.4194, 0.1152, 0.4199, 0.104, 0.4119, 0.104, 0.4165, 0.1108, 0.4194, 0.1152, 0.4158, 0.1157, 0.4253, 0.1226])
me_grp1_grp1_2.materials.append(mat_mat)
me_grp1_grp1_2.use_remesh_preserve_volume = False
me_grp1_grp1_2.use_remesh_preserve_attributes = False
me_grp1_grp1_2.use_mirror_vertex_groups = False
me_grp1_grp1_2.update()

# ---- objects
ob_grp1_grp1_2 = bpy.data.objects.new('grp1 grp1_2', me_grp1_grp1_2)
ob_lamp = bpy.data.objects.new('Lamp', light_lamp)
ob_camera = bpy.data.objects.new('Camera', cam_camera)

# ---- transforms, parenting, visibility, modifiers, constraints
ob_grp1_grp1_2.location = (0.0, 0.0, 0.0)
ob_grp1_grp1_2.rotation_euler = (1.571, -0.0, 0.0)
ob_grp1_grp1_2.scale = (0.007867, 0.007867, 0.007867)
ob_grp1_grp1_2.lineart.crease_threshold = 0.0
ob_lamp.location = (4.076, 1.005, 5.904)
ob_lamp.rotation_euler = (0.6503, 0.05522, 1.866)
ob_lamp.lock_rotations_4d = False
ob_lamp.empty_display_type = 'ARROWS'
ob_lamp.color = (0.0, 0.0, 0.0, 0.0)
ob_lamp.lineart.crease_threshold = 0.0
ob_camera.location = (7.481, -6.508, 5.344)
ob_camera.rotation_euler = (1.109, 0.0, 0.8149)
ob_camera.lock_rotations_4d = False
ob_camera.empty_display_type = 'ARROWS'
ob_camera.color = (0.0, 0.0, 0.0, 0.0)
ob_camera.display_type = 'WIRE'
ob_camera.lineart.crease_threshold = 0.0

# ---- collection membership
col_collection_1.objects.link(ob_grp1_grp1_2)
col_collection_1.objects.link(ob_lamp)
col_collection_1.objects.link(ob_camera)

# ---- scene / render settings (as saved in the file)
scene.camera = ob_camera
scene.frame_start = 1; scene.frame_end = 250; scene.frame_set(1)
scene.render.engine = 'BLENDER_EEVEE_NEXT'
scene.render.resolution_percentage = 50
scene.render.dither_intensity = 0.0
scene.cycles.use_denoising = False
scene.cycles.samples = 128
scene.cycles.sampling_pattern = 'TABULATED_SOBOL'
scene.cycles.use_adaptive_sampling = False
scene.cycles.use_light_tree = False
scene.cycles.blur_glossy = 0.0
scene.cycles.sample_clamp_indirect = 0.0
scene.view_settings.view_transform = 'Standard'
bpy.context.view_layer.update()
